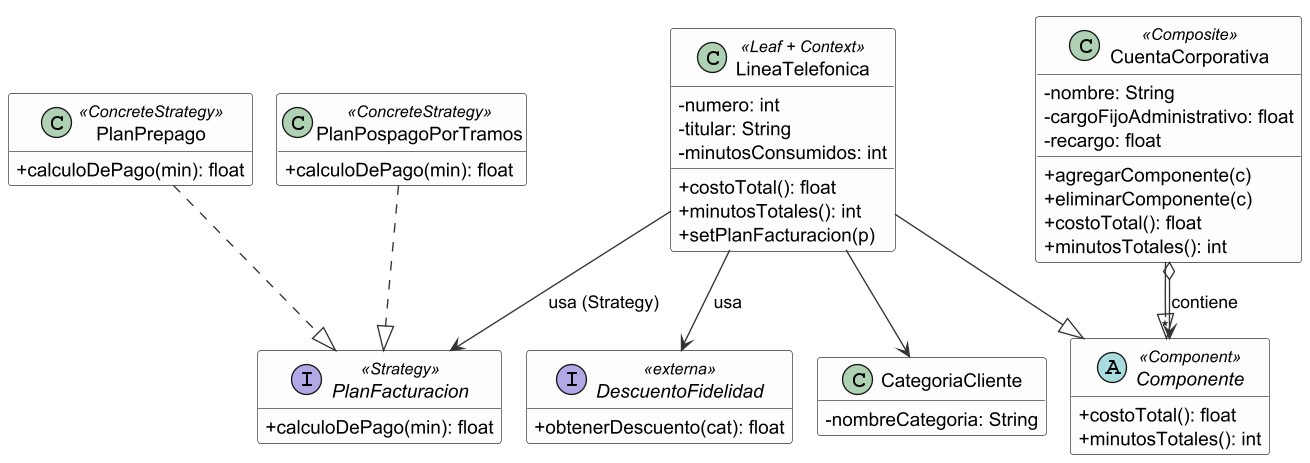

The diagram above was rendered by PlantUML. Its source (embedded in the PNG):
@startuml
!pragma layout smetana
skinparam dpi 130
skinparam classAttributeIconSize 0
skinparam shadowing false
skinparam class {
  BackgroundColor #FDFDFD
  BorderColor #333333
  ArrowColor #333333
}
hide empty members

interface PlanFacturacion <<Strategy>> {
  +calculoDePago(min): float
}
class PlanPrepago <<ConcreteStrategy>> {
  +calculoDePago(min): float
}
class PlanPospagoPorTramos <<ConcreteStrategy>> {
  +calculoDePago(min): float
}

abstract class Componente <<Component>> {
  +costoTotal(): float
  +minutosTotales(): int
}
class LineaTelefonica <<Leaf + Context>> {
  -numero: int
  -titular: String
  -minutosConsumidos: int
  +costoTotal(): float
  +minutosTotales(): int
  +setPlanFacturacion(p)
}
class CuentaCorporativa <<Composite>> {
  -nombre: String
  -cargoFijoAdministrativo: float
  -recargo: float
  +agregarComponente(c)
  +eliminarComponente(c)
  +costoTotal(): float
  +minutosTotales(): int
}
interface DescuentoFidelidad <<externa>> {
  +obtenerDescuento(cat): float
}
class CategoriaCliente {
  -nombreCategoria: String
}

PlanPrepago ..|> PlanFacturacion
PlanPospagoPorTramos ..|> PlanFacturacion
LineaTelefonica --|> Componente
CuentaCorporativa --|> Componente
CuentaCorporativa o--> "*" Componente : contiene
LineaTelefonica --> PlanFacturacion : usa (Strategy)
LineaTelefonica --> DescuentoFidelidad : usa
LineaTelefonica --> CategoriaCliente
@enduml